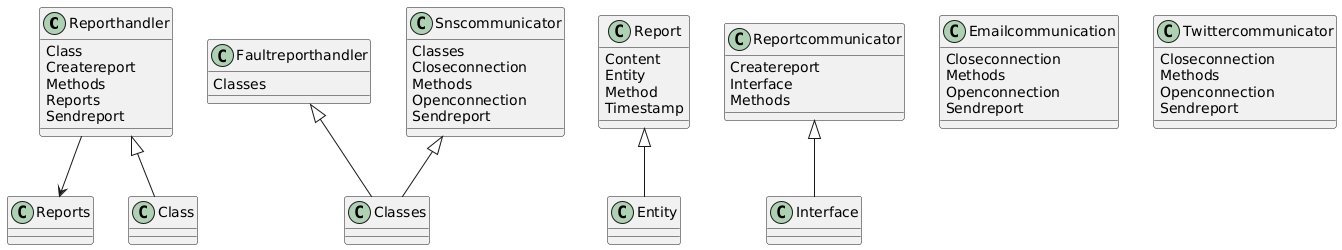

The diagram above was rendered by PlantUML. Its source (embedded in the PNG):
@startuml
class Reporthandler {
  Class
  Createreport
  Methods
  Reports
  Sendreport
}
class Faultreporthandler {
  Classes
}
class Report {
  Content
  Entity
  Method
  Timestamp
}
class Reportcommunicator {
  Createreport
  Interface
  Methods
}
class Snscommunicator {
  Classes
  Closeconnection
  Methods
  Openconnection
  Sendreport
}
class Emailcommunication {
  Closeconnection
  Methods
  Openconnection
  Sendreport
}
class Twittercommunicator {
  Closeconnection
  Methods
  Openconnection
  Sendreport
}
Reporthandler --> Reports
Faultreporthandler <|-- Classes
Report <|-- Entity
Reportcommunicator <|-- Interface
Reporthandler <|-- Class
Snscommunicator <|-- Classes
@enduml